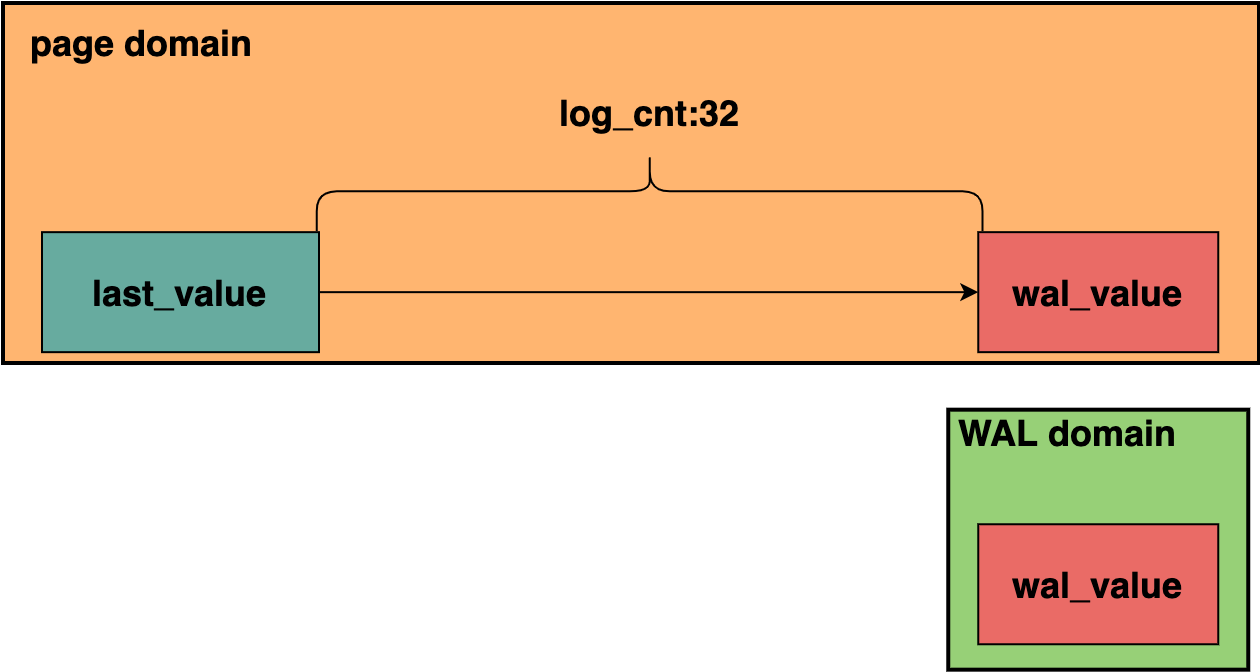

The diagram above was exported from draw.io. Its source (the exported page's mxGraphModel, read from the mxfile embedded in the PNG):
<mxGraphModel dx="946" dy="-1037" grid="1" gridSize="10" guides="1" tooltips="1" connect="1" arrows="1" fold="1" page="1" pageScale="1" pageWidth="1169" pageHeight="827" math="0" shadow="0">
  <root>
    <mxCell id="0" />
    <mxCell id="1" parent="0" />
    <mxCell id="TkXKcY2MltzQFx9Dn-ro-6" value="" style="rounded=0;whiteSpace=wrap;html=1;strokeWidth=2;fillColor=#FFB570;" parent="1" vertex="1">
      <mxGeometry x="382" y="1905" width="628" height="180" as="geometry" />
    </mxCell>
    <mxCell id="TkXKcY2MltzQFx9Dn-ro-14" value="" style="rounded=0;whiteSpace=wrap;html=1;strokeWidth=1;fillColor=#67AB9F;strokeColor=#000000;" parent="1" vertex="1">
      <mxGeometry x="401.5" y="2019.58" width="138.5" height="60" as="geometry" />
    </mxCell>
    <mxCell id="TkXKcY2MltzQFx9Dn-ro-15" value="&lt;span style=&quot;font-size: 18px&quot;&gt;&lt;b&gt;last_value&lt;/b&gt;&lt;br&gt;&lt;/span&gt;" style="text;html=1;strokeColor=none;fillColor=none;align=center;verticalAlign=middle;whiteSpace=wrap;rounded=0;" parent="1" vertex="1">
      <mxGeometry x="417.37" y="2039.58" width="106.75" height="20" as="geometry" />
    </mxCell>
    <mxCell id="TkXKcY2MltzQFx9Dn-ro-16" value="" style="endArrow=classic;html=1;entryX=0;entryY=0.5;entryDx=0;entryDy=0;exitX=1;exitY=0.5;exitDx=0;exitDy=0;" parent="1" source="TkXKcY2MltzQFx9Dn-ro-14" target="TkXKcY2MltzQFx9Dn-ro-17" edge="1">
      <mxGeometry width="50" height="50" relative="1" as="geometry">
        <mxPoint x="550" y="2050" as="sourcePoint" />
        <mxPoint x="621.5" y="2048.99" as="targetPoint" />
      </mxGeometry>
    </mxCell>
    <mxCell id="TkXKcY2MltzQFx9Dn-ro-17" value="" style="rounded=0;whiteSpace=wrap;html=1;strokeWidth=1;fillColor=#EA6B66;strokeColor=#000000;" parent="1" vertex="1">
      <mxGeometry x="869.63" y="2019.58" width="120" height="60" as="geometry" />
    </mxCell>
    <mxCell id="TkXKcY2MltzQFx9Dn-ro-18" value="&lt;span style=&quot;font-size: 18px&quot;&gt;&lt;b&gt;wal_value&lt;/b&gt;&lt;br&gt;&lt;/span&gt;" style="text;html=1;strokeColor=none;fillColor=none;align=center;verticalAlign=middle;whiteSpace=wrap;rounded=0;" parent="1" vertex="1">
      <mxGeometry x="875.88" y="2039.58" width="106.75" height="20" as="geometry" />
    </mxCell>
    <mxCell id="TkXKcY2MltzQFx9Dn-ro-19" value="" style="shape=curlyBracket;whiteSpace=wrap;html=1;rounded=1;strokeWidth=1;rotation=90;" parent="1" vertex="1">
      <mxGeometry x="685.48" y="1832.72" width="39.72" height="332.91" as="geometry" />
    </mxCell>
    <mxCell id="TkXKcY2MltzQFx9Dn-ro-20" value="&lt;span style=&quot;font-size: 18px&quot;&gt;&lt;br&gt;&lt;/span&gt;" style="text;html=1;strokeColor=none;fillColor=none;align=center;verticalAlign=middle;whiteSpace=wrap;rounded=0;" parent="1" vertex="1">
      <mxGeometry x="518.12" y="1979.58" width="106.75" height="20" as="geometry" />
    </mxCell>
    <mxCell id="TkXKcY2MltzQFx9Dn-ro-21" value="&lt;span style=&quot;font-size: 18px&quot;&gt;&lt;b&gt;log_cnt:32&lt;/b&gt;&lt;br&gt;&lt;/span&gt;" style="text;html=1;strokeColor=none;fillColor=none;align=center;verticalAlign=middle;whiteSpace=wrap;rounded=0;" parent="1" vertex="1">
      <mxGeometry x="651.97" y="1950" width="106.75" height="20" as="geometry" />
    </mxCell>
    <mxCell id="TkXKcY2MltzQFx9Dn-ro-22" value="&lt;span style=&quot;font-size: 18px&quot;&gt;&lt;b&gt;page domain&lt;/b&gt;&lt;br&gt;&lt;/span&gt;" style="text;html=1;strokeColor=none;fillColor=none;align=center;verticalAlign=middle;whiteSpace=wrap;rounded=0;" parent="1" vertex="1">
      <mxGeometry x="393.25" y="1915" width="116.75" height="20" as="geometry" />
    </mxCell>
    <mxCell id="TkXKcY2MltzQFx9Dn-ro-23" value="" style="rounded=0;whiteSpace=wrap;html=1;strokeWidth=2;fillColor=#97D077;strokeColor=#000000;" parent="1" vertex="1">
      <mxGeometry x="854.63" y="2108.34" width="150" height="130" as="geometry" />
    </mxCell>
    <mxCell id="TkXKcY2MltzQFx9Dn-ro-24" value="" style="rounded=0;whiteSpace=wrap;html=1;strokeWidth=1;fillColor=#EA6B66;strokeColor=#000000;" parent="1" vertex="1">
      <mxGeometry x="869.63" y="2165.63" width="120" height="60" as="geometry" />
    </mxCell>
    <mxCell id="TkXKcY2MltzQFx9Dn-ro-25" value="&lt;span style=&quot;font-size: 18px&quot;&gt;&lt;b&gt;wal_value&lt;/b&gt;&lt;br&gt;&lt;/span&gt;" style="text;html=1;strokeColor=none;fillColor=none;align=center;verticalAlign=middle;whiteSpace=wrap;rounded=0;" parent="1" vertex="1">
      <mxGeometry x="875.88" y="2185.63" width="106.75" height="20" as="geometry" />
    </mxCell>
    <mxCell id="TkXKcY2MltzQFx9Dn-ro-26" value="&lt;span style=&quot;font-size: 18px&quot;&gt;&lt;b&gt;WAL domain&lt;/b&gt;&lt;br&gt;&lt;/span&gt;" style="text;html=1;strokeColor=none;fillColor=none;align=center;verticalAlign=middle;whiteSpace=wrap;rounded=0;" parent="1" vertex="1">
      <mxGeometry x="855.88" y="2110" width="116.75" height="20" as="geometry" />
    </mxCell>
  </root>
</mxGraphModel>